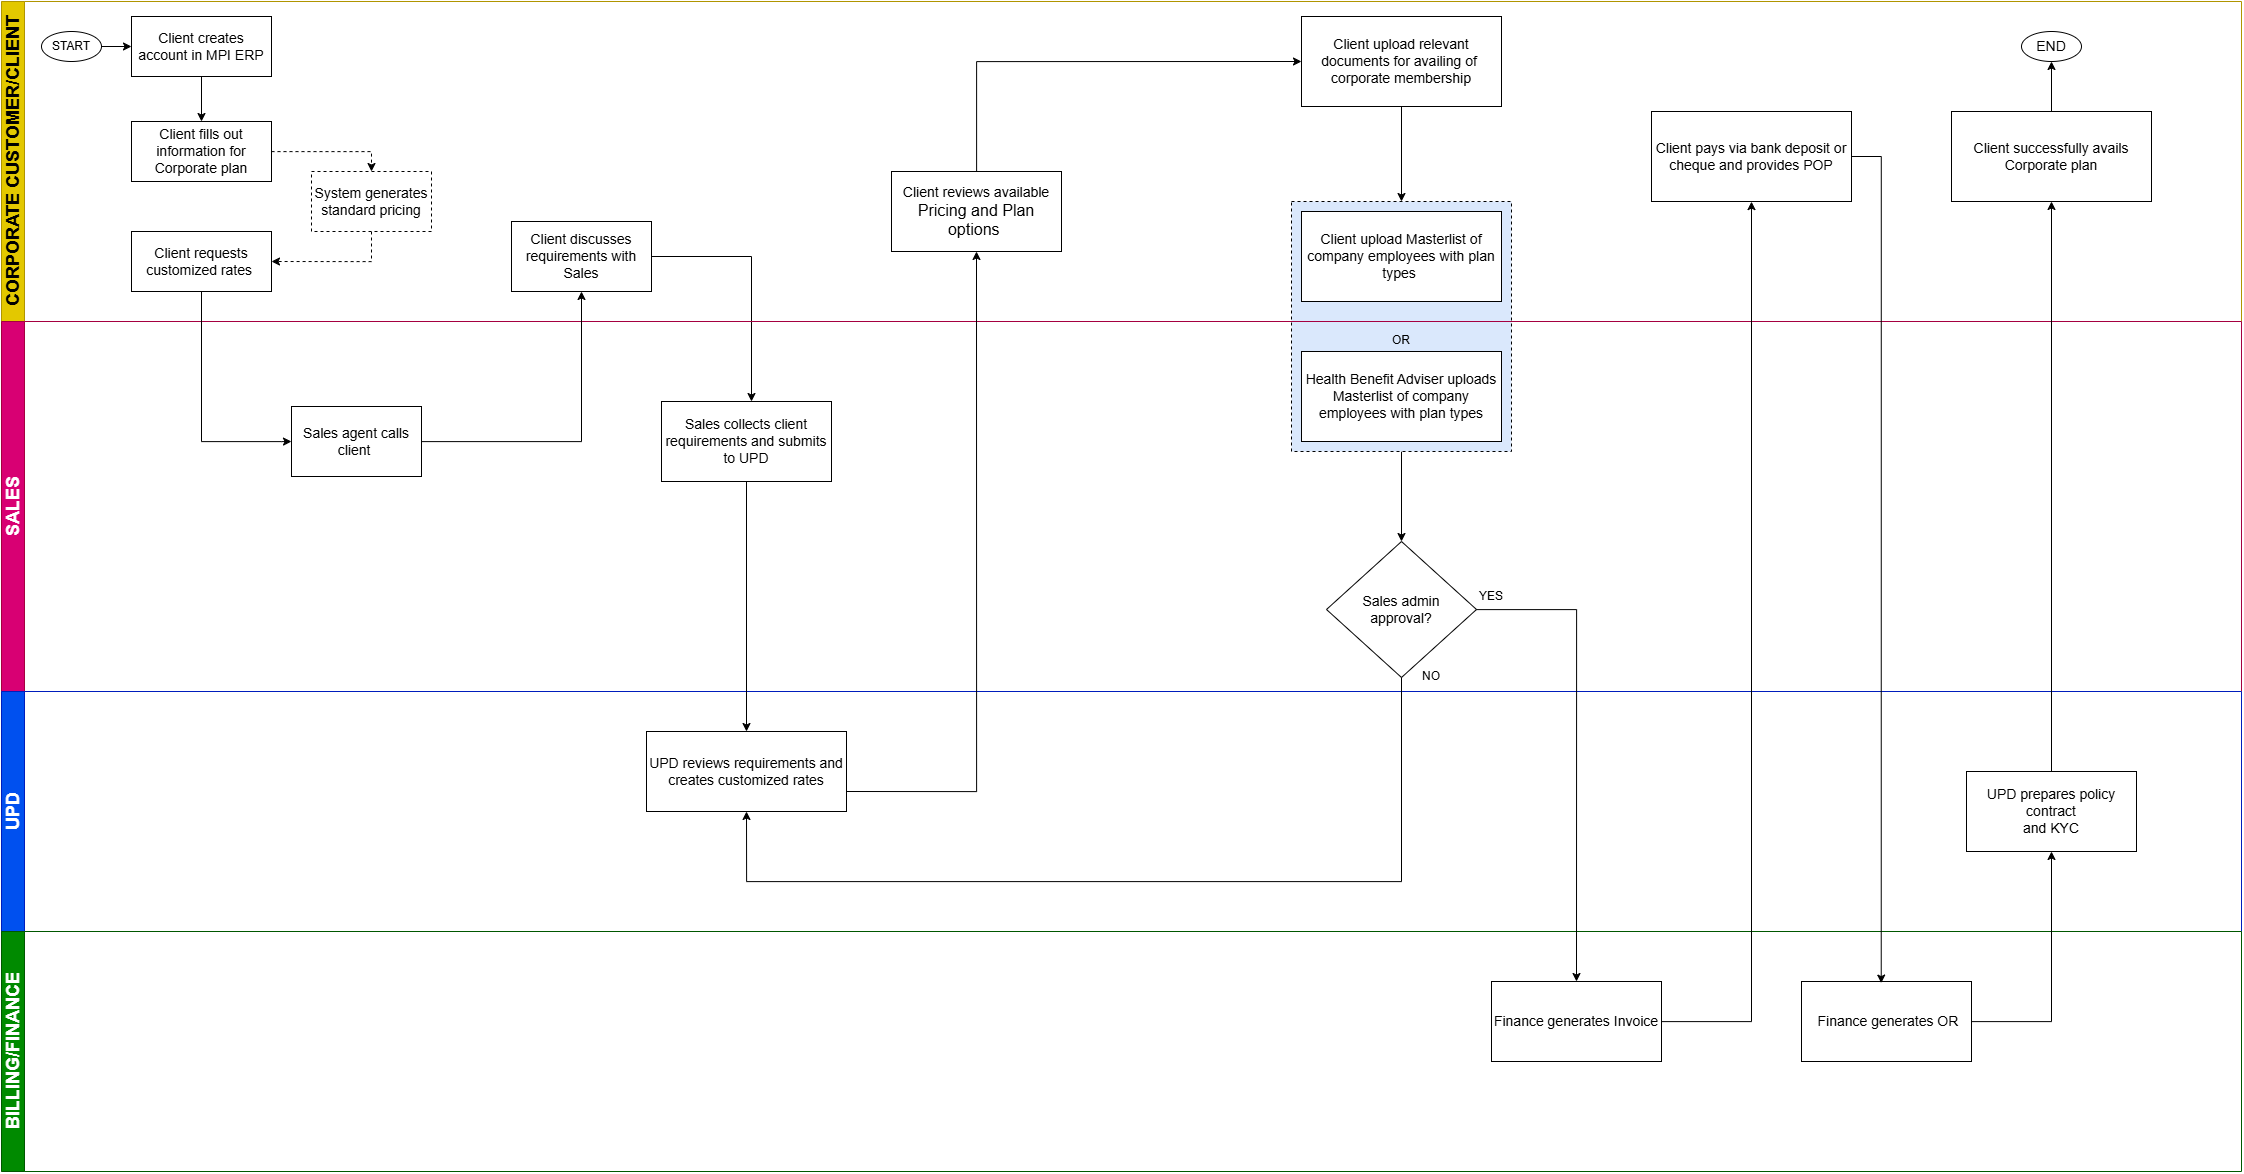

The diagram above was exported from draw.io. Its source (the exported page's mxGraphModel, read from the mxfile embedded in the PNG):
<mxGraphModel dx="2076" dy="1051" grid="1" gridSize="10" guides="1" tooltips="1" connect="1" arrows="1" fold="1" page="1" pageScale="1" pageWidth="1100" pageHeight="1700" math="0" shadow="0">
  <root>
    <mxCell id="0" />
    <mxCell id="1" parent="0" />
    <mxCell id="0_33bB_6ci62Rg7oXsOq-1" parent="1" style="swimlane;horizontal=0;whiteSpace=wrap;html=1;fillColor=#e3c800;fontColor=#000000;strokeColor=#B09500;rounded=0;" value="&lt;font style=&quot;font-size: 18px;&quot;&gt;CORPORATE CUSTOMER/CLIENT&lt;/font&gt;" vertex="1">
      <mxGeometry height="320" width="2240" x="40" y="40" as="geometry" />
    </mxCell>
    <mxCell id="go41u7_9lpD0XPEPfwXZ-8" edge="1" parent="0_33bB_6ci62Rg7oXsOq-1" source="go41u7_9lpD0XPEPfwXZ-2" style="edgeStyle=orthogonalEdgeStyle;rounded=0;orthogonalLoop=1;jettySize=auto;html=1;entryX=0;entryY=0.5;entryDx=0;entryDy=0;" target="go41u7_9lpD0XPEPfwXZ-4">
      <mxGeometry relative="1" as="geometry" />
    </mxCell>
    <mxCell id="go41u7_9lpD0XPEPfwXZ-2" parent="0_33bB_6ci62Rg7oXsOq-1" style="ellipse;whiteSpace=wrap;html=1;rounded=0;" value="START" vertex="1">
      <mxGeometry height="30" width="60" x="40" y="30" as="geometry" />
    </mxCell>
    <mxCell id="go41u7_9lpD0XPEPfwXZ-9" edge="1" parent="0_33bB_6ci62Rg7oXsOq-1" source="go41u7_9lpD0XPEPfwXZ-4" style="edgeStyle=orthogonalEdgeStyle;rounded=0;orthogonalLoop=1;jettySize=auto;html=1;entryX=0.5;entryY=0;entryDx=0;entryDy=0;" target="go41u7_9lpD0XPEPfwXZ-10">
      <mxGeometry relative="1" as="geometry">
        <mxPoint x="230" y="120" as="targetPoint" />
      </mxGeometry>
    </mxCell>
    <mxCell id="go41u7_9lpD0XPEPfwXZ-4" parent="0_33bB_6ci62Rg7oXsOq-1" style="rounded=0;whiteSpace=wrap;html=1;" value="&lt;font style=&quot;font-size: 14px;&quot;&gt;Client creates account in MPI ERP&lt;/font&gt;" vertex="1">
      <mxGeometry height="60" width="140" x="130" y="15" as="geometry" />
    </mxCell>
    <mxCell id="ezX540Mqq9PuGzVc1RmS-3" edge="1" parent="0_33bB_6ci62Rg7oXsOq-1" source="go41u7_9lpD0XPEPfwXZ-10" style="edgeStyle=orthogonalEdgeStyle;rounded=0;orthogonalLoop=1;jettySize=auto;html=1;dashed=1;">
      <mxGeometry relative="1" as="geometry">
        <Array as="points">
          <mxPoint x="370" y="150" />
        </Array>
        <mxPoint x="370" y="170" as="targetPoint" />
      </mxGeometry>
    </mxCell>
    <mxCell id="go41u7_9lpD0XPEPfwXZ-10" parent="0_33bB_6ci62Rg7oXsOq-1" style="rounded=0;whiteSpace=wrap;html=1;" value="&lt;font style=&quot;font-size: 14px;&quot;&gt;Client fills out information for Corporate plan&lt;/font&gt;" vertex="1">
      <mxGeometry height="60" width="140" x="130" y="120" as="geometry" />
    </mxCell>
    <mxCell id="go41u7_9lpD0XPEPfwXZ-15" parent="0_33bB_6ci62Rg7oXsOq-1" style="rounded=0;whiteSpace=wrap;html=1;" value="&lt;font style=&quot;font-size: 14px;&quot;&gt;Client requests customized rates&amp;nbsp;&lt;/font&gt;" vertex="1">
      <mxGeometry height="60" width="140" x="130" y="230" as="geometry" />
    </mxCell>
    <mxCell id="ezX540Mqq9PuGzVc1RmS-4" edge="1" parent="0_33bB_6ci62Rg7oXsOq-1" source="ezX540Mqq9PuGzVc1RmS-2" style="edgeStyle=orthogonalEdgeStyle;rounded=0;orthogonalLoop=1;jettySize=auto;html=1;entryX=1;entryY=0.5;entryDx=0;entryDy=0;dashed=1;exitX=0.5;exitY=1;exitDx=0;exitDy=0;" target="go41u7_9lpD0XPEPfwXZ-15">
      <mxGeometry relative="1" as="geometry">
        <Array as="points">
          <mxPoint x="370" y="260" />
        </Array>
        <mxPoint x="440" y="200" as="sourcePoint" />
        <mxPoint x="320" y="260" as="targetPoint" />
      </mxGeometry>
    </mxCell>
    <mxCell id="ezX540Mqq9PuGzVc1RmS-2" parent="0_33bB_6ci62Rg7oXsOq-1" style="rounded=0;whiteSpace=wrap;html=1;dashed=1;" value="&lt;font style=&quot;font-size: 14px;&quot;&gt;System generates standard pricing&lt;/font&gt;" vertex="1">
      <mxGeometry height="60" width="120" x="310" y="170" as="geometry" />
    </mxCell>
    <mxCell id="ezX540Mqq9PuGzVc1RmS-19" edge="1" parent="0_33bB_6ci62Rg7oXsOq-1" source="ezX540Mqq9PuGzVc1RmS-17" style="edgeStyle=orthogonalEdgeStyle;rounded=0;orthogonalLoop=1;jettySize=auto;html=1;">
      <mxGeometry relative="1" as="geometry">
        <mxPoint x="750" y="400" as="targetPoint" />
      </mxGeometry>
    </mxCell>
    <mxCell id="ezX540Mqq9PuGzVc1RmS-17" parent="0_33bB_6ci62Rg7oXsOq-1" style="rounded=0;whiteSpace=wrap;html=1;" value="&lt;font style=&quot;font-size: 14px;&quot;&gt;Client discusses requirements with Sales&lt;/font&gt;" vertex="1">
      <mxGeometry height="70" width="140" x="510" y="220" as="geometry" />
    </mxCell>
    <mxCell id="ezX540Mqq9PuGzVc1RmS-31" edge="1" parent="0_33bB_6ci62Rg7oXsOq-1" source="ezX540Mqq9PuGzVc1RmS-28" style="edgeStyle=orthogonalEdgeStyle;rounded=0;orthogonalLoop=1;jettySize=auto;html=1;entryX=0;entryY=0.5;entryDx=0;entryDy=0;" target="ezX540Mqq9PuGzVc1RmS-30">
      <mxGeometry relative="1" as="geometry">
        <Array as="points">
          <mxPoint x="975" y="60" />
        </Array>
        <mxPoint x="945" y="80" as="targetPoint" />
      </mxGeometry>
    </mxCell>
    <mxCell id="ezX540Mqq9PuGzVc1RmS-28" parent="0_33bB_6ci62Rg7oXsOq-1" style="rounded=0;whiteSpace=wrap;html=1;" value="&lt;font style=&quot;font-size: 14px;&quot;&gt;Client reviews available&lt;/font&gt;&lt;div&gt;&lt;font size=&quot;3&quot;&gt;Pricing and Plan options&amp;nbsp;&lt;/font&gt;&lt;/div&gt;" vertex="1">
      <mxGeometry height="80" width="170" x="890" y="170" as="geometry" />
    </mxCell>
    <mxCell id="ezX540Mqq9PuGzVc1RmS-30" parent="0_33bB_6ci62Rg7oXsOq-1" style="rounded=0;whiteSpace=wrap;html=1;" value="&lt;font style=&quot;font-size: 14px;&quot;&gt;Client upload relevant&lt;/font&gt;&lt;div&gt;&lt;font style=&quot;font-size: 14px;&quot;&gt;documents&amp;nbsp;&lt;span style=&quot;background-color: transparent; color: light-dark(rgb(0, 0, 0), rgb(255, 255, 255));&quot;&gt;for availing of&amp;nbsp;&lt;/span&gt;&lt;/font&gt;&lt;div&gt;&lt;font style=&quot;font-size: 14px;&quot;&gt;corporate membership&lt;/font&gt;&lt;/div&gt;&lt;/div&gt;" vertex="1">
      <mxGeometry height="90" width="200" x="1300" y="15" as="geometry" />
    </mxCell>
    <mxCell id="ezX540Mqq9PuGzVc1RmS-54" edge="1" parent="0_33bB_6ci62Rg7oXsOq-1" source="ezX540Mqq9PuGzVc1RmS-42" style="edgeStyle=orthogonalEdgeStyle;rounded=0;orthogonalLoop=1;jettySize=auto;html=1;exitX=0.5;exitY=1;exitDx=0;exitDy=0;">
      <mxGeometry relative="1" as="geometry">
        <mxPoint x="1400" y="540" as="targetPoint" />
      </mxGeometry>
    </mxCell>
    <mxCell id="ezX540Mqq9PuGzVc1RmS-42" parent="0_33bB_6ci62Rg7oXsOq-1" style="rounded=0;whiteSpace=wrap;html=1;fillColor=#dae8fc;strokeColor=light-dark(#000000, #5c79a3);dashed=1;" value="" vertex="1">
      <mxGeometry height="250" width="220" x="1290" y="200" as="geometry" />
    </mxCell>
    <mxCell id="ezX540Mqq9PuGzVc1RmS-43" edge="1" parent="0_33bB_6ci62Rg7oXsOq-1" source="ezX540Mqq9PuGzVc1RmS-30" style="edgeStyle=orthogonalEdgeStyle;rounded=0;orthogonalLoop=1;jettySize=auto;html=1;entryX=0.5;entryY=0;entryDx=0;entryDy=0;" target="ezX540Mqq9PuGzVc1RmS-42">
      <mxGeometry relative="1" as="geometry" />
    </mxCell>
    <mxCell id="ezX540Mqq9PuGzVc1RmS-34" parent="0_33bB_6ci62Rg7oXsOq-1" style="rounded=0;whiteSpace=wrap;html=1;" value="&lt;span style=&quot;background-color: transparent; color: light-dark(rgb(0, 0, 0), rgb(255, 255, 255));&quot;&gt;&lt;font style=&quot;font-size: 14px;&quot;&gt;Client upload Masterlist of company employees with plan types&amp;nbsp;&lt;/font&gt;&lt;/span&gt;" vertex="1">
      <mxGeometry height="90" width="200" x="1300" y="210" as="geometry" />
    </mxCell>
    <mxCell id="ezX540Mqq9PuGzVc1RmS-45" parent="0_33bB_6ci62Rg7oXsOq-1" style="text;html=1;whiteSpace=wrap;strokeColor=none;fillColor=none;align=center;verticalAlign=middle;rounded=0;" value="OR" vertex="1">
      <mxGeometry height="30" width="60" x="1370" y="324" as="geometry" />
    </mxCell>
    <mxCell id="ezX540Mqq9PuGzVc1RmS-62" parent="0_33bB_6ci62Rg7oXsOq-1" style="rounded=0;whiteSpace=wrap;html=1;" value="&lt;font style=&quot;font-size: 14px;&quot;&gt;Client pays via bank deposit or cheque and provides POP&lt;/font&gt;" vertex="1">
      <mxGeometry height="90" width="200" x="1650" y="110" as="geometry" />
    </mxCell>
    <mxCell id="ezX540Mqq9PuGzVc1RmS-69" edge="1" parent="0_33bB_6ci62Rg7oXsOq-1" source="ezX540Mqq9PuGzVc1RmS-68" style="edgeStyle=orthogonalEdgeStyle;rounded=0;orthogonalLoop=1;jettySize=auto;html=1;">
      <mxGeometry relative="1" as="geometry">
        <mxPoint x="2050" y="60" as="targetPoint" />
      </mxGeometry>
    </mxCell>
    <mxCell id="ezX540Mqq9PuGzVc1RmS-68" parent="0_33bB_6ci62Rg7oXsOq-1" style="rounded=0;whiteSpace=wrap;html=1;" value="&lt;font style=&quot;font-size: 14px;&quot;&gt;Client successfully avails&lt;/font&gt;&lt;div&gt;&lt;font style=&quot;font-size: 14px;&quot;&gt;Corporate plan&lt;/font&gt;&lt;/div&gt;" vertex="1">
      <mxGeometry height="90" width="200" x="1950" y="110" as="geometry" />
    </mxCell>
    <mxCell id="ezX540Mqq9PuGzVc1RmS-70" parent="0_33bB_6ci62Rg7oXsOq-1" style="ellipse;whiteSpace=wrap;html=1;rounded=0;" value="&lt;font style=&quot;font-size: 14px;&quot;&gt;END&lt;/font&gt;" vertex="1">
      <mxGeometry height="30" width="60" x="2020" y="30" as="geometry" />
    </mxCell>
    <mxCell id="0_33bB_6ci62Rg7oXsOq-2" parent="1" style="swimlane;horizontal=0;whiteSpace=wrap;html=1;fillColor=#d80073;fontColor=#ffffff;strokeColor=#A50040;rounded=0;" value="&lt;font style=&quot;font-size: 18px;&quot;&gt;SALES&lt;/font&gt;" vertex="1">
      <mxGeometry height="370" width="2240" x="40" y="360" as="geometry" />
    </mxCell>
    <mxCell id="ezX540Mqq9PuGzVc1RmS-10" parent="0_33bB_6ci62Rg7oXsOq-2" style="rounded=0;whiteSpace=wrap;html=1;" value="&lt;font style=&quot;font-size: 14px;&quot;&gt;Sales agent calls client&amp;nbsp;&lt;/font&gt;" vertex="1">
      <mxGeometry height="70" width="130" x="290" y="85" as="geometry" />
    </mxCell>
    <mxCell id="ezX540Mqq9PuGzVc1RmS-20" parent="0_33bB_6ci62Rg7oXsOq-2" style="rounded=0;whiteSpace=wrap;html=1;" value="&lt;font style=&quot;font-size: 14px;&quot;&gt;Sales collects client requirements and submits to UPD&lt;/font&gt;" vertex="1">
      <mxGeometry height="80" width="170" x="660" y="80" as="geometry" />
    </mxCell>
    <mxCell id="ezX540Mqq9PuGzVc1RmS-52" parent="0_33bB_6ci62Rg7oXsOq-2" style="rhombus;whiteSpace=wrap;html=1;" value="&lt;font style=&quot;font-size: 14px;&quot;&gt;Sales admin&lt;/font&gt;&lt;div&gt;&lt;font style=&quot;font-size: 14px;&quot;&gt;approval?&lt;/font&gt;&lt;/div&gt;" vertex="1">
      <mxGeometry height="136" width="150" x="1325" y="220" as="geometry" />
    </mxCell>
    <mxCell id="ezX540Mqq9PuGzVc1RmS-57" parent="0_33bB_6ci62Rg7oXsOq-2" style="text;html=1;whiteSpace=wrap;strokeColor=none;fillColor=none;align=center;verticalAlign=middle;rounded=0;" value="NO" vertex="1">
      <mxGeometry height="30" width="60" x="1400" y="340" as="geometry" />
    </mxCell>
    <mxCell id="ezX540Mqq9PuGzVc1RmS-58" parent="0_33bB_6ci62Rg7oXsOq-2" style="text;html=1;whiteSpace=wrap;strokeColor=none;fillColor=none;align=center;verticalAlign=middle;rounded=0;" value="YES" vertex="1">
      <mxGeometry height="30" width="60" x="1460" y="260" as="geometry" />
    </mxCell>
    <mxCell id="0_33bB_6ci62Rg7oXsOq-3" parent="1" style="swimlane;horizontal=0;whiteSpace=wrap;html=1;fillColor=#0050ef;fontColor=#ffffff;strokeColor=#001DBC;rounded=0;" value="&lt;font style=&quot;font-size: 18px;&quot;&gt;UPD&lt;/font&gt;" vertex="1">
      <mxGeometry height="240" width="2240" x="40" y="730" as="geometry" />
    </mxCell>
    <mxCell id="ezX540Mqq9PuGzVc1RmS-22" parent="0_33bB_6ci62Rg7oXsOq-3" style="rounded=0;whiteSpace=wrap;html=1;" value="&lt;font style=&quot;font-size: 14px;&quot;&gt;&lt;font style=&quot;&quot;&gt;UPD reviews&amp;nbsp;&lt;/font&gt;&lt;span style=&quot;background-color: transparent; color: light-dark(rgb(0, 0, 0), rgb(255, 255, 255));&quot;&gt;requirements and creates customized rates&lt;/span&gt;&lt;/font&gt;" vertex="1">
      <mxGeometry height="80" width="200" x="645" y="40" as="geometry" />
    </mxCell>
    <mxCell id="ezX540Mqq9PuGzVc1RmS-67" edge="1" parent="0_33bB_6ci62Rg7oXsOq-3" source="ezX540Mqq9PuGzVc1RmS-66" style="edgeStyle=orthogonalEdgeStyle;rounded=0;orthogonalLoop=1;jettySize=auto;html=1;">
      <mxGeometry relative="1" as="geometry">
        <mxPoint x="2050" y="-490" as="targetPoint" />
      </mxGeometry>
    </mxCell>
    <mxCell id="ezX540Mqq9PuGzVc1RmS-66" parent="0_33bB_6ci62Rg7oXsOq-3" style="rounded=0;whiteSpace=wrap;html=1;" value="&lt;font style=&quot;font-size: 14px;&quot;&gt;UPD prepares policy contract&lt;/font&gt;&lt;div&gt;&lt;font style=&quot;font-size: 14px;&quot;&gt;and KYC&lt;/font&gt;&lt;/div&gt;" vertex="1">
      <mxGeometry height="80" width="170" x="1965" y="80" as="geometry" />
    </mxCell>
    <mxCell id="0_33bB_6ci62Rg7oXsOq-4" parent="1" style="swimlane;horizontal=0;whiteSpace=wrap;html=1;fillColor=#008a00;strokeColor=#005700;fontColor=#ffffff;rounded=0;" value="&lt;font style=&quot;font-size: 18px;&quot;&gt;BILLING/FINANCE&lt;/font&gt;" vertex="1">
      <mxGeometry height="240" width="2240" x="40" y="970" as="geometry" />
    </mxCell>
    <mxCell id="ezX540Mqq9PuGzVc1RmS-60" edge="1" parent="0_33bB_6ci62Rg7oXsOq-4" source="ezX540Mqq9PuGzVc1RmS-59" style="edgeStyle=orthogonalEdgeStyle;rounded=0;orthogonalLoop=1;jettySize=auto;html=1;">
      <mxGeometry relative="1" as="geometry">
        <Array as="points">
          <mxPoint x="1750" y="90" />
          <mxPoint x="1750" y="-730" />
        </Array>
        <mxPoint x="1750" y="-730" as="targetPoint" />
      </mxGeometry>
    </mxCell>
    <mxCell id="ezX540Mqq9PuGzVc1RmS-59" parent="0_33bB_6ci62Rg7oXsOq-4" style="rounded=0;whiteSpace=wrap;html=1;" value="&lt;font style=&quot;font-size: 14px;&quot;&gt;Finance generates Invoice&lt;/font&gt;" vertex="1">
      <mxGeometry height="80" width="170" x="1490" y="50" as="geometry" />
    </mxCell>
    <mxCell id="ezX540Mqq9PuGzVc1RmS-65" edge="1" parent="0_33bB_6ci62Rg7oXsOq-4" source="ezX540Mqq9PuGzVc1RmS-64" style="edgeStyle=orthogonalEdgeStyle;rounded=0;orthogonalLoop=1;jettySize=auto;html=1;">
      <mxGeometry relative="1" as="geometry">
        <mxPoint x="2050" y="-80" as="targetPoint" />
      </mxGeometry>
    </mxCell>
    <mxCell id="ezX540Mqq9PuGzVc1RmS-64" parent="0_33bB_6ci62Rg7oXsOq-4" style="rounded=0;whiteSpace=wrap;html=1;" value="&lt;font style=&quot;font-size: 14px;&quot;&gt;&amp;nbsp;Finance generates OR&lt;/font&gt;" vertex="1">
      <mxGeometry height="80" width="170" x="1800" y="50" as="geometry" />
    </mxCell>
    <mxCell id="ezX540Mqq9PuGzVc1RmS-16" edge="1" parent="1" source="go41u7_9lpD0XPEPfwXZ-15" style="edgeStyle=orthogonalEdgeStyle;rounded=0;orthogonalLoop=1;jettySize=auto;html=1;exitX=0.5;exitY=1;exitDx=0;exitDy=0;entryX=0;entryY=0.5;entryDx=0;entryDy=0;" target="ezX540Mqq9PuGzVc1RmS-10">
      <mxGeometry relative="1" as="geometry">
        <Array as="points">
          <mxPoint x="240" y="480" />
          <mxPoint x="320" y="480" />
        </Array>
        <mxPoint x="330" y="440" as="targetPoint" />
      </mxGeometry>
    </mxCell>
    <mxCell id="ezX540Mqq9PuGzVc1RmS-18" edge="1" parent="1" source="ezX540Mqq9PuGzVc1RmS-10" style="edgeStyle=orthogonalEdgeStyle;rounded=0;orthogonalLoop=1;jettySize=auto;html=1;entryX=0.5;entryY=1;entryDx=0;entryDy=0;" target="ezX540Mqq9PuGzVc1RmS-17">
      <mxGeometry relative="1" as="geometry" />
    </mxCell>
    <mxCell id="ezX540Mqq9PuGzVc1RmS-24" edge="1" parent="1" source="ezX540Mqq9PuGzVc1RmS-20" style="edgeStyle=orthogonalEdgeStyle;rounded=0;orthogonalLoop=1;jettySize=auto;html=1;entryX=0.5;entryY=0;entryDx=0;entryDy=0;" target="ezX540Mqq9PuGzVc1RmS-22">
      <mxGeometry relative="1" as="geometry" />
    </mxCell>
    <mxCell id="ezX540Mqq9PuGzVc1RmS-25" edge="1" parent="1" source="ezX540Mqq9PuGzVc1RmS-22" style="edgeStyle=orthogonalEdgeStyle;rounded=0;orthogonalLoop=1;jettySize=auto;html=1;entryX=0.5;entryY=1;entryDx=0;entryDy=0;exitX=1;exitY=0.75;exitDx=0;exitDy=0;" target="ezX540Mqq9PuGzVc1RmS-28">
      <mxGeometry relative="1" as="geometry">
        <mxPoint x="1155" y="515" as="targetPoint" />
      </mxGeometry>
    </mxCell>
    <mxCell id="ezX540Mqq9PuGzVc1RmS-44" parent="1" style="rounded=0;whiteSpace=wrap;html=1;" value="&lt;span style=&quot;background-color: transparent; color: light-dark(rgb(0, 0, 0), rgb(255, 255, 255));&quot;&gt;&lt;font style=&quot;font-size: 14px;&quot;&gt;Health Benefit Adviser uploads Masterlist of company employees with plan types&lt;/font&gt;&lt;/span&gt;" vertex="1">
      <mxGeometry height="90" width="200" x="1340" y="390" as="geometry" />
    </mxCell>
    <mxCell id="ezX540Mqq9PuGzVc1RmS-55" edge="1" parent="1" source="ezX540Mqq9PuGzVc1RmS-52" style="edgeStyle=orthogonalEdgeStyle;rounded=0;orthogonalLoop=1;jettySize=auto;html=1;entryX=0.5;entryY=1;entryDx=0;entryDy=0;" target="ezX540Mqq9PuGzVc1RmS-22">
      <mxGeometry relative="1" as="geometry">
        <Array as="points">
          <mxPoint x="1440" y="920" />
          <mxPoint x="785" y="920" />
        </Array>
      </mxGeometry>
    </mxCell>
    <mxCell id="ezX540Mqq9PuGzVc1RmS-61" edge="1" parent="1" source="ezX540Mqq9PuGzVc1RmS-52" style="edgeStyle=orthogonalEdgeStyle;rounded=0;orthogonalLoop=1;jettySize=auto;html=1;entryX=0.5;entryY=0;entryDx=0;entryDy=0;" target="ezX540Mqq9PuGzVc1RmS-59">
      <mxGeometry relative="1" as="geometry" />
    </mxCell>
    <mxCell id="ezX540Mqq9PuGzVc1RmS-63" edge="1" parent="1" source="ezX540Mqq9PuGzVc1RmS-62" style="edgeStyle=orthogonalEdgeStyle;rounded=0;orthogonalLoop=1;jettySize=auto;html=1;entryX=0.469;entryY=0.02;entryDx=0;entryDy=0;entryPerimeter=0;" target="ezX540Mqq9PuGzVc1RmS-64">
      <mxGeometry relative="1" as="geometry">
        <Array as="points">
          <mxPoint x="1920" y="195" />
        </Array>
        <mxPoint x="1920" y="1000" as="targetPoint" />
      </mxGeometry>
    </mxCell>
  </root>
</mxGraphModel>